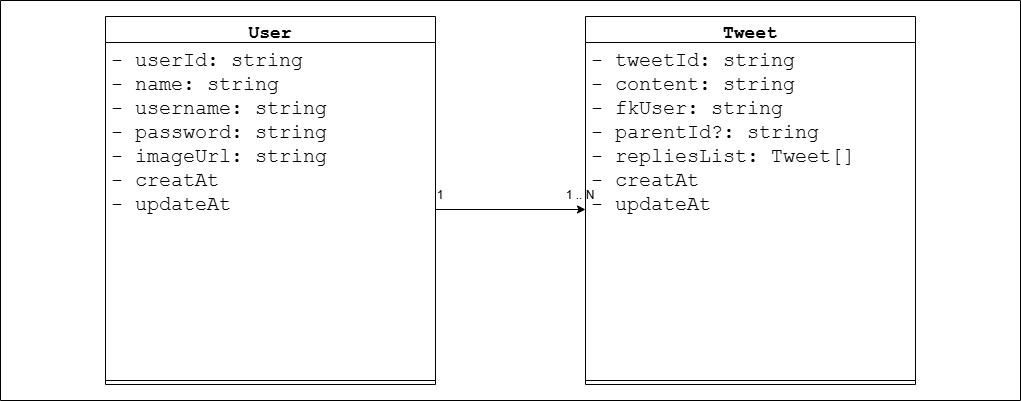

The diagram above was exported from draw.io. Its source (the exported page's mxGraphModel, read from the mxfile embedded in the PNG):
<mxGraphModel dx="2233" dy="1957" grid="1" gridSize="10" guides="1" tooltips="1" connect="1" arrows="1" fold="1" page="1" pageScale="1" pageWidth="827" pageHeight="1169" math="0" shadow="0">
  <root>
    <mxCell id="0" />
    <mxCell id="1" parent="0" />
    <mxCell id="KpnWwS6ZDHq22N0ZF_fR-2" parent="1" style="swimlane;startSize=0;" value="" vertex="1">
      <mxGeometry height="400" width="1020" x="-780" y="-1100" as="geometry" />
    </mxCell>
    <mxCell id="KpnWwS6ZDHq22N0ZF_fR-3" parent="KpnWwS6ZDHq22N0ZF_fR-2" style="swimlane;fontStyle=1;align=center;verticalAlign=top;childLayout=stackLayout;horizontal=1;startSize=26;horizontalStack=0;resizeParent=1;resizeParentMax=0;resizeLast=0;collapsible=1;marginBottom=0;whiteSpace=wrap;html=1;" value="&lt;font style=&quot;font-size: 18px;&quot; face=&quot;Courier New&quot;&gt;User&lt;/font&gt;" vertex="1">
      <mxGeometry height="368" width="330" x="105" y="16" as="geometry" />
    </mxCell>
    <mxCell id="KpnWwS6ZDHq22N0ZF_fR-4" parent="KpnWwS6ZDHq22N0ZF_fR-3" style="text;strokeColor=none;fillColor=none;align=left;verticalAlign=top;spacingLeft=4;spacingRight=4;overflow=hidden;rotatable=0;points=[[0,0.5],[1,0.5]];portConstraint=eastwest;whiteSpace=wrap;html=1;" value="&lt;font style=&quot;font-size: 20px;&quot; face=&quot;Courier New&quot;&gt;- userId: string&lt;/font&gt;&lt;div&gt;&lt;font style=&quot;font-size: 20px;&quot; face=&quot;Courier New&quot;&gt;- name: string&lt;/font&gt;&lt;/div&gt;&lt;div&gt;&lt;font style=&quot;font-size: 20px;&quot; face=&quot;Courier New&quot;&gt;- username: string&lt;/font&gt;&lt;/div&gt;&lt;div&gt;&lt;font style=&quot;font-size: 20px;&quot; face=&quot;Courier New&quot;&gt;- password: string&lt;/font&gt;&lt;/div&gt;&lt;div&gt;&lt;font style=&quot;font-size: 20px;&quot; face=&quot;Courier New&quot;&gt;- imageUrl: string&lt;/font&gt;&lt;/div&gt;&lt;div&gt;&lt;font style=&quot;font-size: 20px;&quot; face=&quot;Courier New&quot;&gt;- creatAt&lt;br&gt;- updateAt&lt;/font&gt;&lt;/div&gt;" vertex="1">
      <mxGeometry height="334" width="330" y="26" as="geometry" />
    </mxCell>
    <mxCell id="KpnWwS6ZDHq22N0ZF_fR-5" parent="KpnWwS6ZDHq22N0ZF_fR-3" style="line;strokeWidth=1;fillColor=none;align=left;verticalAlign=middle;spacingTop=-1;spacingLeft=3;spacingRight=3;rotatable=0;labelPosition=right;points=[];portConstraint=eastwest;strokeColor=inherit;" value="" vertex="1">
      <mxGeometry height="8" width="330" y="360" as="geometry" />
    </mxCell>
    <mxCell id="KpnWwS6ZDHq22N0ZF_fR-8" parent="KpnWwS6ZDHq22N0ZF_fR-2" style="swimlane;fontStyle=1;align=center;verticalAlign=top;childLayout=stackLayout;horizontal=1;startSize=26;horizontalStack=0;resizeParent=1;resizeParentMax=0;resizeLast=0;collapsible=1;marginBottom=0;whiteSpace=wrap;html=1;" value="&lt;font style=&quot;font-size: 18px;&quot; face=&quot;Courier New&quot;&gt;Tweet&lt;/font&gt;" vertex="1">
      <mxGeometry height="368" width="330" x="585" y="16" as="geometry">
        <mxRectangle height="40" width="90" x="470" y="40" as="alternateBounds" />
      </mxGeometry>
    </mxCell>
    <mxCell id="KpnWwS6ZDHq22N0ZF_fR-9" parent="KpnWwS6ZDHq22N0ZF_fR-8" style="text;strokeColor=none;fillColor=none;align=left;verticalAlign=top;spacingLeft=4;spacingRight=4;overflow=hidden;rotatable=0;points=[[0,0.5],[1,0.5]];portConstraint=eastwest;whiteSpace=wrap;html=1;" value="&lt;font style=&quot;font-size: 20px;&quot; face=&quot;Courier New&quot;&gt;- tweetId: string&lt;/font&gt;&lt;div&gt;&lt;font style=&quot;font-size: 20px;&quot; face=&quot;Courier New&quot;&gt;- content: string&lt;/font&gt;&lt;/div&gt;&lt;div&gt;&lt;font style=&quot;font-size: 20px;&quot; face=&quot;Courier New&quot;&gt;- fkUser: string&lt;/font&gt;&lt;/div&gt;&lt;div&gt;&lt;font style=&quot;font-size: 20px;&quot; face=&quot;Courier New&quot;&gt;- parentId?: string&lt;/font&gt;&lt;/div&gt;&lt;div&gt;&lt;font style=&quot;font-size: 20px;&quot; face=&quot;Courier New&quot;&gt;- repliesList: Tweet[]&lt;/font&gt;&lt;/div&gt;&lt;div&gt;&lt;font style=&quot;font-size: 20px;&quot; face=&quot;Courier New&quot;&gt;- creatAt&lt;br&gt;- updateAt&lt;/font&gt;&lt;/div&gt;&lt;div&gt;&lt;br&gt;&lt;/div&gt;" vertex="1">
      <mxGeometry height="334" width="330" y="26" as="geometry" />
    </mxCell>
    <mxCell id="KpnWwS6ZDHq22N0ZF_fR-10" parent="KpnWwS6ZDHq22N0ZF_fR-8" style="line;strokeWidth=1;fillColor=none;align=left;verticalAlign=middle;spacingTop=-1;spacingLeft=3;spacingRight=3;rotatable=0;labelPosition=right;points=[];portConstraint=eastwest;strokeColor=inherit;" value="" vertex="1">
      <mxGeometry height="8" width="330" y="360" as="geometry" />
    </mxCell>
    <mxCell id="KpnWwS6ZDHq22N0ZF_fR-15" edge="1" parent="KpnWwS6ZDHq22N0ZF_fR-2" source="KpnWwS6ZDHq22N0ZF_fR-4" style="edgeStyle=orthogonalEdgeStyle;rounded=0;orthogonalLoop=1;jettySize=auto;html=1;" target="KpnWwS6ZDHq22N0ZF_fR-9">
      <mxGeometry relative="1" as="geometry" />
    </mxCell>
    <mxCell id="KpnWwS6ZDHq22N0ZF_fR-17" parent="KpnWwS6ZDHq22N0ZF_fR-2" style="text;html=1;whiteSpace=wrap;strokeColor=none;fillColor=none;align=center;verticalAlign=middle;rounded=0;" value="1" vertex="1">
      <mxGeometry height="30" width="60" x="410" y="180" as="geometry" />
    </mxCell>
    <mxCell id="KpnWwS6ZDHq22N0ZF_fR-18" parent="KpnWwS6ZDHq22N0ZF_fR-2" style="text;html=1;whiteSpace=wrap;strokeColor=none;fillColor=none;align=center;verticalAlign=middle;rounded=0;" value="1 .. N" vertex="1">
      <mxGeometry height="30" width="60" x="550" y="180" as="geometry" />
    </mxCell>
  </root>
</mxGraphModel>